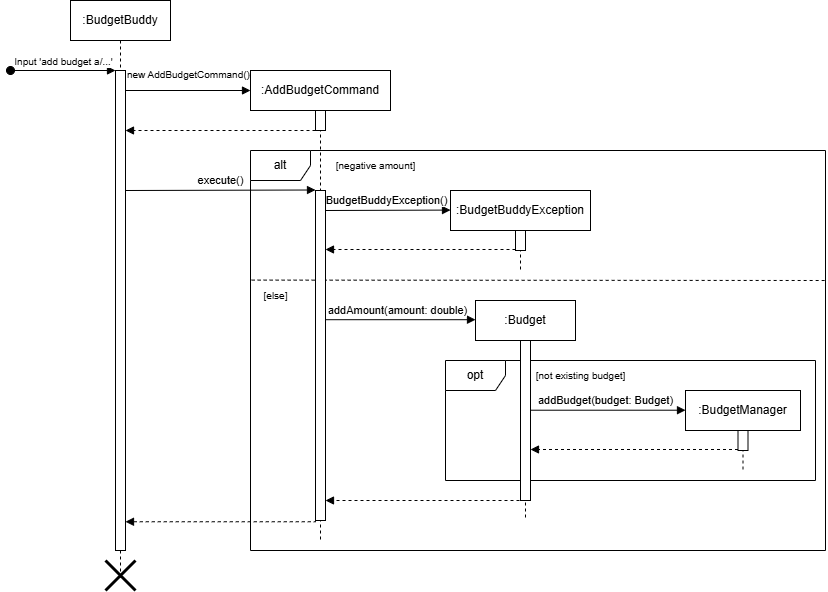

The diagram above was exported from draw.io. Its source (the exported page's mxGraphModel, read from the mxfile embedded in the PNG):
<mxGraphModel dx="1313" dy="653" grid="1" gridSize="10" guides="1" tooltips="1" connect="1" arrows="1" fold="1" page="1" pageScale="1" pageWidth="850" pageHeight="1100" math="0" shadow="0">
  <root>
    <mxCell id="0" />
    <mxCell id="1" parent="0" />
    <mxCell id="aM9ryv3xv72pqoxQDRHE-1" value=":BudgetBuddy" style="shape=umlLifeline;perimeter=lifelinePerimeter;whiteSpace=wrap;html=1;container=0;dropTarget=0;collapsible=0;recursiveResize=0;outlineConnect=0;portConstraint=eastwest;newEdgeStyle={&quot;edgeStyle&quot;:&quot;elbowEdgeStyle&quot;,&quot;elbow&quot;:&quot;vertical&quot;,&quot;curved&quot;:0,&quot;rounded&quot;:0};" parent="1" vertex="1">
      <mxGeometry x="575" y="450" width="100" height="580" as="geometry" />
    </mxCell>
    <mxCell id="aM9ryv3xv72pqoxQDRHE-2" value="" style="html=1;points=[];perimeter=orthogonalPerimeter;outlineConnect=0;targetShapes=umlLifeline;portConstraint=eastwest;newEdgeStyle={&quot;edgeStyle&quot;:&quot;elbowEdgeStyle&quot;,&quot;elbow&quot;:&quot;vertical&quot;,&quot;curved&quot;:0,&quot;rounded&quot;:0};" parent="aM9ryv3xv72pqoxQDRHE-1" vertex="1">
      <mxGeometry x="45" y="70" width="10" height="480" as="geometry" />
    </mxCell>
    <mxCell id="aM9ryv3xv72pqoxQDRHE-3" value="&lt;font style=&quot;font-size: 10px;&quot;&gt;Input 'add budget a/...'&lt;/font&gt;" style="html=1;verticalAlign=bottom;startArrow=oval;endArrow=block;startSize=8;edgeStyle=elbowEdgeStyle;elbow=vertical;curved=0;rounded=0;" parent="aM9ryv3xv72pqoxQDRHE-1" target="aM9ryv3xv72pqoxQDRHE-2" edge="1">
      <mxGeometry relative="1" as="geometry">
        <mxPoint x="-60" y="70" as="sourcePoint" />
        <Array as="points">
          <mxPoint x="-60" y="70" />
        </Array>
      </mxGeometry>
    </mxCell>
    <mxCell id="FsMO0IYO1gKBPk3xtK22-33" value="&lt;div&gt;:AddBudgetCommand&lt;/div&gt;" style="shape=umlLifeline;perimeter=lifelinePerimeter;whiteSpace=wrap;html=1;container=0;dropTarget=0;collapsible=0;recursiveResize=0;outlineConnect=0;portConstraint=eastwest;newEdgeStyle={&quot;edgeStyle&quot;:&quot;elbowEdgeStyle&quot;,&quot;elbow&quot;:&quot;vertical&quot;,&quot;curved&quot;:0,&quot;rounded&quot;:0};" parent="1" vertex="1">
      <mxGeometry x="755" y="520" width="140" height="470" as="geometry" />
    </mxCell>
    <mxCell id="FsMO0IYO1gKBPk3xtK22-34" value="" style="html=1;points=[];perimeter=orthogonalPerimeter;outlineConnect=0;targetShapes=umlLifeline;portConstraint=eastwest;newEdgeStyle={&quot;edgeStyle&quot;:&quot;elbowEdgeStyle&quot;,&quot;elbow&quot;:&quot;vertical&quot;,&quot;curved&quot;:0,&quot;rounded&quot;:0};" parent="FsMO0IYO1gKBPk3xtK22-33" vertex="1">
      <mxGeometry x="65" y="40" width="10" height="20" as="geometry" />
    </mxCell>
    <mxCell id="FsMO0IYO1gKBPk3xtK22-43" value="" style="html=1;verticalAlign=bottom;endArrow=block;edgeStyle=elbowEdgeStyle;elbow=vertical;curved=0;rounded=0;" parent="1" edge="1">
      <mxGeometry relative="1" as="geometry">
        <mxPoint x="630.0000000000001" y="540.0000000000001" as="sourcePoint" />
        <Array as="points">
          <mxPoint x="770" y="540.0000000000001" />
        </Array>
        <mxPoint x="755" y="540.4000000000001" as="targetPoint" />
        <mxPoint as="offset" />
      </mxGeometry>
    </mxCell>
    <mxCell id="FsMO0IYO1gKBPk3xtK22-52" value="execute()" style="html=1;verticalAlign=bottom;endArrow=block;edgeStyle=elbowEdgeStyle;elbow=vertical;curved=0;rounded=0;" parent="1" edge="1">
      <mxGeometry relative="1" as="geometry">
        <mxPoint x="630" y="640" as="sourcePoint" />
        <Array as="points" />
        <mxPoint x="820" y="640" as="targetPoint" />
        <mxPoint as="offset" />
      </mxGeometry>
    </mxCell>
    <mxCell id="FsMO0IYO1gKBPk3xtK22-55" value="alt" style="shape=umlFrame;whiteSpace=wrap;html=1;pointerEvents=0;" parent="1" vertex="1">
      <mxGeometry x="755" y="600" width="575" height="400" as="geometry" />
    </mxCell>
    <mxCell id="FsMO0IYO1gKBPk3xtK22-57" value="&lt;font style=&quot;font-size: 10px;&quot;&gt;[negative amount]&lt;/font&gt;" style="text;html=1;align=center;verticalAlign=middle;resizable=0;points=[];autosize=1;strokeColor=none;fillColor=none;" parent="1" vertex="1">
      <mxGeometry x="830" y="600" width="100" height="30" as="geometry" />
    </mxCell>
    <mxCell id="FsMO0IYO1gKBPk3xtK22-58" value=":BudgetBuddyException" style="shape=umlLifeline;perimeter=lifelinePerimeter;whiteSpace=wrap;html=1;container=0;dropTarget=0;collapsible=0;recursiveResize=0;outlineConnect=0;portConstraint=eastwest;newEdgeStyle={&quot;edgeStyle&quot;:&quot;elbowEdgeStyle&quot;,&quot;elbow&quot;:&quot;vertical&quot;,&quot;curved&quot;:0,&quot;rounded&quot;:0};" parent="1" vertex="1">
      <mxGeometry x="955" y="640" width="140" height="80" as="geometry" />
    </mxCell>
    <mxCell id="FsMO0IYO1gKBPk3xtK22-59" value="" style="html=1;points=[];perimeter=orthogonalPerimeter;outlineConnect=0;targetShapes=umlLifeline;portConstraint=eastwest;newEdgeStyle={&quot;edgeStyle&quot;:&quot;elbowEdgeStyle&quot;,&quot;elbow&quot;:&quot;vertical&quot;,&quot;curved&quot;:0,&quot;rounded&quot;:0};" parent="FsMO0IYO1gKBPk3xtK22-58" vertex="1">
      <mxGeometry x="65" y="40" width="10" height="20" as="geometry" />
    </mxCell>
    <mxCell id="FsMO0IYO1gKBPk3xtK22-60" value="" style="html=1;verticalAlign=bottom;endArrow=block;dashed=1;endSize=6;edgeStyle=elbowEdgeStyle;elbow=vertical;curved=0;rounded=0;" parent="1" edge="1">
      <mxGeometry relative="1" as="geometry">
        <mxPoint x="830" y="699" as="targetPoint" />
        <Array as="points">
          <mxPoint x="955" y="699" />
        </Array>
        <mxPoint x="1020" y="699" as="sourcePoint" />
      </mxGeometry>
    </mxCell>
    <mxCell id="FsMO0IYO1gKBPk3xtK22-61" value="" style="html=1;verticalAlign=bottom;endArrow=block;edgeStyle=elbowEdgeStyle;elbow=vertical;curved=0;rounded=0;" parent="1" edge="1">
      <mxGeometry relative="1" as="geometry">
        <mxPoint x="830" y="660" as="sourcePoint" />
        <Array as="points">
          <mxPoint x="970" y="659.58" />
        </Array>
        <mxPoint x="955" y="659.98" as="targetPoint" />
        <mxPoint as="offset" />
      </mxGeometry>
    </mxCell>
    <mxCell id="FsMO0IYO1gKBPk3xtK22-62" value="BudgetBuddyException()" style="edgeLabel;html=1;align=center;verticalAlign=middle;resizable=0;points=[];" parent="FsMO0IYO1gKBPk3xtK22-61" vertex="1" connectable="0">
      <mxGeometry x="-0.0848" y="-1" relative="1" as="geometry">
        <mxPoint x="3" y="-11" as="offset" />
      </mxGeometry>
    </mxCell>
    <mxCell id="FsMO0IYO1gKBPk3xtK22-63" value="" style="endArrow=none;dashed=1;html=1;rounded=0;exitX=0.002;exitY=0.324;exitDx=0;exitDy=0;exitPerimeter=0;" parent="1" source="FsMO0IYO1gKBPk3xtK22-55" edge="1">
      <mxGeometry width="50" height="50" relative="1" as="geometry">
        <mxPoint x="595" y="732.3" as="sourcePoint" />
        <mxPoint x="1330" y="730" as="targetPoint" />
      </mxGeometry>
    </mxCell>
    <mxCell id="FsMO0IYO1gKBPk3xtK22-64" value="&lt;font style=&quot;font-size: 10px;&quot;&gt;[else]&lt;/font&gt;" style="text;html=1;align=center;verticalAlign=middle;resizable=0;points=[];autosize=1;strokeColor=none;fillColor=none;" parent="1" vertex="1">
      <mxGeometry x="755" y="730" width="50" height="30" as="geometry" />
    </mxCell>
    <mxCell id="FsMO0IYO1gKBPk3xtK22-65" value="opt" style="shape=umlFrame;whiteSpace=wrap;html=1;pointerEvents=0;" parent="1" vertex="1">
      <mxGeometry x="950" y="810" width="370" height="120" as="geometry" />
    </mxCell>
    <mxCell id="FsMO0IYO1gKBPk3xtK22-66" value="&lt;font style=&quot;font-size: 10px;&quot;&gt;[not existing budget]&lt;/font&gt;" style="text;html=1;align=center;verticalAlign=middle;resizable=0;points=[];autosize=1;strokeColor=none;fillColor=none;" parent="1" vertex="1">
      <mxGeometry x="1030" y="810" width="110" height="30" as="geometry" />
    </mxCell>
    <mxCell id="FsMO0IYO1gKBPk3xtK22-67" value=":BudgetManager" style="shape=umlLifeline;perimeter=lifelinePerimeter;whiteSpace=wrap;html=1;container=0;dropTarget=0;collapsible=0;recursiveResize=0;outlineConnect=0;portConstraint=eastwest;newEdgeStyle={&quot;edgeStyle&quot;:&quot;elbowEdgeStyle&quot;,&quot;elbow&quot;:&quot;vertical&quot;,&quot;curved&quot;:0,&quot;rounded&quot;:0};" parent="1" vertex="1">
      <mxGeometry x="1190" y="840" width="115" height="80" as="geometry" />
    </mxCell>
    <mxCell id="FsMO0IYO1gKBPk3xtK22-68" value="" style="html=1;points=[];perimeter=orthogonalPerimeter;outlineConnect=0;targetShapes=umlLifeline;portConstraint=eastwest;newEdgeStyle={&quot;edgeStyle&quot;:&quot;elbowEdgeStyle&quot;,&quot;elbow&quot;:&quot;vertical&quot;,&quot;curved&quot;:0,&quot;rounded&quot;:0};" parent="FsMO0IYO1gKBPk3xtK22-67" vertex="1">
      <mxGeometry x="52.5" y="40" width="10" height="20" as="geometry" />
    </mxCell>
    <mxCell id="FsMO0IYO1gKBPk3xtK22-69" value="" style="html=1;verticalAlign=bottom;endArrow=block;dashed=1;endSize=6;edgeStyle=elbowEdgeStyle;elbow=vertical;curved=0;rounded=0;" parent="1" source="FsMO0IYO1gKBPk3xtK22-68" edge="1">
      <mxGeometry relative="1" as="geometry">
        <mxPoint x="1035" y="899" as="targetPoint" />
        <Array as="points">
          <mxPoint x="1215" y="899" />
        </Array>
        <mxPoint x="1260" y="899" as="sourcePoint" />
      </mxGeometry>
    </mxCell>
    <mxCell id="FsMO0IYO1gKBPk3xtK22-70" value="" style="html=1;verticalAlign=bottom;endArrow=block;edgeStyle=elbowEdgeStyle;elbow=vertical;curved=0;rounded=0;" parent="1" source="FsMO0IYO1gKBPk3xtK22-73" edge="1">
      <mxGeometry relative="1" as="geometry">
        <mxPoint x="1027" y="859.7099999999999" as="sourcePoint" />
        <Array as="points">
          <mxPoint x="1205" y="859.71" />
        </Array>
        <mxPoint x="1190" y="860.11" as="targetPoint" />
        <mxPoint as="offset" />
      </mxGeometry>
    </mxCell>
    <mxCell id="FsMO0IYO1gKBPk3xtK22-71" value="addBudget(budget: Budget)" style="edgeLabel;html=1;align=center;verticalAlign=middle;resizable=0;points=[];" parent="FsMO0IYO1gKBPk3xtK22-70" vertex="1" connectable="0">
      <mxGeometry x="-0.0848" y="-1" relative="1" as="geometry">
        <mxPoint x="3" y="-11" as="offset" />
      </mxGeometry>
    </mxCell>
    <mxCell id="FsMO0IYO1gKBPk3xtK22-72" value=":Budget" style="shape=umlLifeline;perimeter=lifelinePerimeter;whiteSpace=wrap;html=1;container=0;dropTarget=0;collapsible=0;recursiveResize=0;outlineConnect=0;portConstraint=eastwest;newEdgeStyle={&quot;edgeStyle&quot;:&quot;elbowEdgeStyle&quot;,&quot;elbow&quot;:&quot;vertical&quot;,&quot;curved&quot;:0,&quot;rounded&quot;:0};" parent="1" vertex="1">
      <mxGeometry x="980" y="750" width="100" height="220" as="geometry" />
    </mxCell>
    <mxCell id="FsMO0IYO1gKBPk3xtK22-73" value="" style="html=1;points=[];perimeter=orthogonalPerimeter;outlineConnect=0;targetShapes=umlLifeline;portConstraint=eastwest;newEdgeStyle={&quot;edgeStyle&quot;:&quot;elbowEdgeStyle&quot;,&quot;elbow&quot;:&quot;vertical&quot;,&quot;curved&quot;:0,&quot;rounded&quot;:0};" parent="FsMO0IYO1gKBPk3xtK22-72" vertex="1">
      <mxGeometry x="45" y="40" width="10" height="160" as="geometry" />
    </mxCell>
    <mxCell id="FsMO0IYO1gKBPk3xtK22-74" value="" style="html=1;verticalAlign=bottom;endArrow=block;dashed=1;endSize=6;edgeStyle=elbowEdgeStyle;elbow=vertical;curved=0;rounded=0;" parent="1" edge="1">
      <mxGeometry relative="1" as="geometry">
        <mxPoint x="830" y="950" as="targetPoint" />
        <Array as="points">
          <mxPoint x="955" y="950" />
        </Array>
        <mxPoint x="1030" y="950" as="sourcePoint" />
      </mxGeometry>
    </mxCell>
    <mxCell id="FsMO0IYO1gKBPk3xtK22-75" value="" style="html=1;verticalAlign=bottom;endArrow=block;edgeStyle=elbowEdgeStyle;elbow=vertical;curved=0;rounded=0;" parent="1" source="FsMO0IYO1gKBPk3xtK22-56" edge="1">
      <mxGeometry relative="1" as="geometry">
        <mxPoint x="860" y="769.62" as="sourcePoint" />
        <Array as="points">
          <mxPoint x="1000" y="769.2" />
        </Array>
        <mxPoint x="980" y="770" as="targetPoint" />
        <mxPoint as="offset" />
      </mxGeometry>
    </mxCell>
    <mxCell id="FsMO0IYO1gKBPk3xtK22-76" value="addAmount(amount: double)" style="edgeLabel;html=1;align=center;verticalAlign=middle;resizable=0;points=[];" parent="FsMO0IYO1gKBPk3xtK22-75" vertex="1" connectable="0">
      <mxGeometry x="-0.0848" y="-1" relative="1" as="geometry">
        <mxPoint x="3" y="-11" as="offset" />
      </mxGeometry>
    </mxCell>
    <mxCell id="FsMO0IYO1gKBPk3xtK22-77" value="" style="html=1;verticalAlign=bottom;endArrow=block;dashed=1;endSize=6;edgeStyle=elbowEdgeStyle;elbow=vertical;curved=0;rounded=0;" parent="1" edge="1">
      <mxGeometry relative="1" as="geometry">
        <mxPoint x="630" y="971" as="targetPoint" />
        <Array as="points">
          <mxPoint x="130" y="971.25" />
        </Array>
        <mxPoint x="820" y="970" as="sourcePoint" />
      </mxGeometry>
    </mxCell>
    <mxCell id="FsMO0IYO1gKBPk3xtK22-56" value="" style="html=1;points=[];perimeter=orthogonalPerimeter;outlineConnect=0;targetShapes=umlLifeline;portConstraint=eastwest;newEdgeStyle={&quot;edgeStyle&quot;:&quot;elbowEdgeStyle&quot;,&quot;elbow&quot;:&quot;vertical&quot;,&quot;curved&quot;:0,&quot;rounded&quot;:0};" parent="1" vertex="1">
      <mxGeometry x="820" y="640" width="10" height="330" as="geometry" />
    </mxCell>
    <mxCell id="L9v32KARB-p6tIAB9i2W-1" value="&lt;span style=&quot;color: rgb(0, 0, 0); font-family: Helvetica; font-size: 10px; font-style: normal; font-variant-ligatures: normal; font-variant-caps: normal; font-weight: 400; letter-spacing: normal; orphans: 2; text-align: center; text-indent: 0px; text-transform: none; widows: 2; word-spacing: 0px; -webkit-text-stroke-width: 0px; white-space: nowrap; background-color: rgb(255, 255, 255); text-decoration-thickness: initial; text-decoration-style: initial; text-decoration-color: initial; display: inline !important; float: none;&quot;&gt;new AddBudgetCommand()&lt;/span&gt;" style="text;whiteSpace=wrap;html=1;" parent="1" vertex="1">
      <mxGeometry x="630" y="510" width="130" height="40" as="geometry" />
    </mxCell>
    <mxCell id="FsMO0IYO1gKBPk3xtK22-78" value="" style="shape=umlDestroy;whiteSpace=wrap;html=1;strokeWidth=3;targetShapes=umlLifeline;" parent="1" vertex="1">
      <mxGeometry x="610" y="1010" width="30" height="30" as="geometry" />
    </mxCell>
    <mxCell id="L9v32KARB-p6tIAB9i2W-2" value="" style="html=1;verticalAlign=bottom;endArrow=block;dashed=1;endSize=6;edgeStyle=elbowEdgeStyle;elbow=vertical;curved=0;rounded=0;" parent="1" edge="1">
      <mxGeometry relative="1" as="geometry">
        <mxPoint x="630" y="580" as="targetPoint" />
        <Array as="points">
          <mxPoint x="755" y="580" />
        </Array>
        <mxPoint x="820" y="580" as="sourcePoint" />
      </mxGeometry>
    </mxCell>
  </root>
</mxGraphModel>